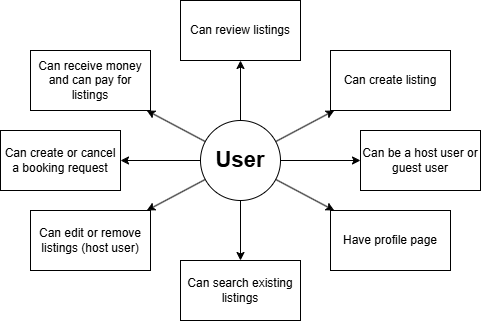

The diagram above was exported from draw.io. Its source (the exported page's mxGraphModel, read from the mxfile embedded in the PNG):
<mxGraphModel dx="736" dy="1490" grid="1" gridSize="10" guides="1" tooltips="1" connect="1" arrows="1" fold="1" page="1" pageScale="1" pageWidth="850" pageHeight="1100" math="0" shadow="0">
  <root>
    <mxCell id="0" />
    <mxCell id="1" parent="0" />
    <mxCell id="Mk473_a09X8D-UJXZidI-2" value="&lt;font style=&quot;font-size: 22px;&quot;&gt;&lt;b&gt;User&lt;/b&gt;&lt;/font&gt;" style="ellipse;whiteSpace=wrap;html=1;" vertex="1" parent="1">
      <mxGeometry x="360" y="-360" width="80" height="80" as="geometry" />
    </mxCell>
    <mxCell id="Mk473_a09X8D-UJXZidI-3" value="Can create listing" style="whiteSpace=wrap;html=1;" vertex="1" parent="1">
      <mxGeometry x="490" y="-430" width="120" height="60" as="geometry" />
    </mxCell>
    <mxCell id="Mk473_a09X8D-UJXZidI-6" value="Can be a host user or guest user" style="rounded=0;whiteSpace=wrap;html=1;" vertex="1" parent="1">
      <mxGeometry x="520" y="-350" width="120" height="60" as="geometry" />
    </mxCell>
    <mxCell id="Mk473_a09X8D-UJXZidI-7" value="Have profile page" style="rounded=0;whiteSpace=wrap;html=1;" vertex="1" parent="1">
      <mxGeometry x="490" y="-270" width="120" height="60" as="geometry" />
    </mxCell>
    <mxCell id="Mk473_a09X8D-UJXZidI-8" value="Can search existing listings" style="rounded=0;whiteSpace=wrap;html=1;" vertex="1" parent="1">
      <mxGeometry x="340" y="-220" width="120" height="60" as="geometry" />
    </mxCell>
    <mxCell id="Mk473_a09X8D-UJXZidI-9" value="Can edit or remove listings (host user)" style="rounded=0;whiteSpace=wrap;html=1;" vertex="1" parent="1">
      <mxGeometry x="190" y="-270" width="120" height="60" as="geometry" />
    </mxCell>
    <mxCell id="Mk473_a09X8D-UJXZidI-10" value="Can create or cancel a booking request" style="rounded=0;whiteSpace=wrap;html=1;" vertex="1" parent="1">
      <mxGeometry x="160" y="-350" width="120" height="60" as="geometry" />
    </mxCell>
    <mxCell id="Mk473_a09X8D-UJXZidI-11" value="Can receive money and can pay for listings" style="rounded=0;whiteSpace=wrap;html=1;" vertex="1" parent="1">
      <mxGeometry x="190" y="-430" width="120" height="60" as="geometry" />
    </mxCell>
    <mxCell id="Mk473_a09X8D-UJXZidI-12" value="Can review listings" style="rounded=0;whiteSpace=wrap;html=1;" vertex="1" parent="1">
      <mxGeometry x="340" y="-480" width="120" height="60" as="geometry" />
    </mxCell>
    <mxCell id="Mk473_a09X8D-UJXZidI-13" value="" style="endArrow=classic;html=1;rounded=0;" edge="1" parent="1" source="Mk473_a09X8D-UJXZidI-2" target="Mk473_a09X8D-UJXZidI-12">
      <mxGeometry width="50" height="50" relative="1" as="geometry">
        <mxPoint x="350" y="-310" as="sourcePoint" />
        <mxPoint x="400" y="-360" as="targetPoint" />
      </mxGeometry>
    </mxCell>
    <mxCell id="Mk473_a09X8D-UJXZidI-14" value="" style="endArrow=classic;html=1;rounded=0;" edge="1" parent="1" source="Mk473_a09X8D-UJXZidI-2" target="Mk473_a09X8D-UJXZidI-3">
      <mxGeometry width="50" height="50" relative="1" as="geometry">
        <mxPoint x="350" y="-310" as="sourcePoint" />
        <mxPoint x="400" y="-360" as="targetPoint" />
      </mxGeometry>
    </mxCell>
    <mxCell id="Mk473_a09X8D-UJXZidI-15" value="" style="endArrow=classic;html=1;rounded=0;" edge="1" parent="1" source="Mk473_a09X8D-UJXZidI-2" target="Mk473_a09X8D-UJXZidI-6">
      <mxGeometry width="50" height="50" relative="1" as="geometry">
        <mxPoint x="350" y="-310" as="sourcePoint" />
        <mxPoint x="400" y="-360" as="targetPoint" />
      </mxGeometry>
    </mxCell>
    <mxCell id="Mk473_a09X8D-UJXZidI-16" value="" style="endArrow=classic;html=1;rounded=0;" edge="1" parent="1" source="Mk473_a09X8D-UJXZidI-2" target="Mk473_a09X8D-UJXZidI-7">
      <mxGeometry width="50" height="50" relative="1" as="geometry">
        <mxPoint x="350" y="-310" as="sourcePoint" />
        <mxPoint x="400" y="-360" as="targetPoint" />
      </mxGeometry>
    </mxCell>
    <mxCell id="Mk473_a09X8D-UJXZidI-17" value="" style="endArrow=classic;html=1;rounded=0;" edge="1" parent="1" source="Mk473_a09X8D-UJXZidI-2" target="Mk473_a09X8D-UJXZidI-8">
      <mxGeometry width="50" height="50" relative="1" as="geometry">
        <mxPoint x="350" y="-310" as="sourcePoint" />
        <mxPoint x="400" y="-360" as="targetPoint" />
      </mxGeometry>
    </mxCell>
    <mxCell id="Mk473_a09X8D-UJXZidI-18" value="" style="endArrow=classic;html=1;rounded=0;" edge="1" parent="1" source="Mk473_a09X8D-UJXZidI-2" target="Mk473_a09X8D-UJXZidI-9">
      <mxGeometry width="50" height="50" relative="1" as="geometry">
        <mxPoint x="350" y="-310" as="sourcePoint" />
        <mxPoint x="400" y="-360" as="targetPoint" />
      </mxGeometry>
    </mxCell>
    <mxCell id="Mk473_a09X8D-UJXZidI-19" value="" style="endArrow=classic;html=1;rounded=0;" edge="1" parent="1" source="Mk473_a09X8D-UJXZidI-2" target="Mk473_a09X8D-UJXZidI-10">
      <mxGeometry width="50" height="50" relative="1" as="geometry">
        <mxPoint x="450" y="-310" as="sourcePoint" />
        <mxPoint x="530" y="-310" as="targetPoint" />
      </mxGeometry>
    </mxCell>
    <mxCell id="Mk473_a09X8D-UJXZidI-21" value="" style="endArrow=classic;html=1;rounded=0;" edge="1" parent="1" source="Mk473_a09X8D-UJXZidI-2" target="Mk473_a09X8D-UJXZidI-11">
      <mxGeometry width="50" height="50" relative="1" as="geometry">
        <mxPoint x="350" y="-310" as="sourcePoint" />
        <mxPoint x="400" y="-360" as="targetPoint" />
      </mxGeometry>
    </mxCell>
  </root>
</mxGraphModel>